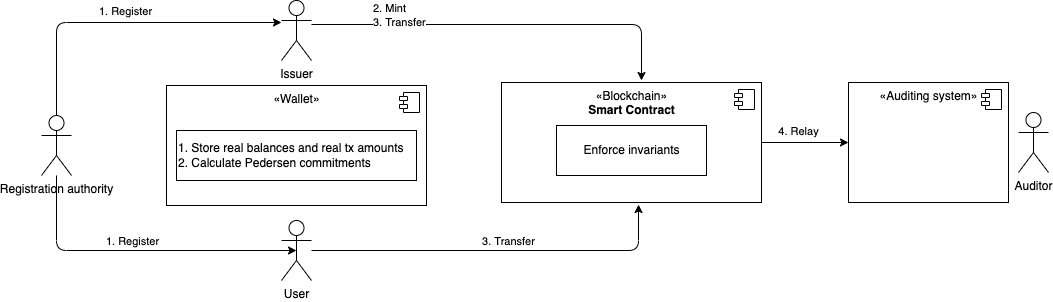

The diagram above was exported from draw.io. Its source (the exported page's mxGraphModel, read from the mxfile embedded in the PNG):
<mxGraphModel dx="2255" dy="667" grid="1" gridSize="10" guides="1" tooltips="1" connect="1" arrows="1" fold="1" page="1" pageScale="1" pageWidth="1169" pageHeight="827" math="0" shadow="0">
  <root>
    <mxCell id="0" />
    <mxCell id="1" parent="0" />
    <mxCell id="35" style="edgeStyle=orthogonalEdgeStyle;html=1;" parent="1" edge="1">
      <mxGeometry relative="1" as="geometry">
        <mxPoint x="270" y="64" as="sourcePoint" />
        <mxPoint x="600" y="120" as="targetPoint" />
      </mxGeometry>
    </mxCell>
    <mxCell id="36" value="2. Mint&lt;br&gt;3. Transfer" style="edgeLabel;html=1;align=left;verticalAlign=middle;resizable=0;points=[];" parent="35" vertex="1" connectable="0">
      <mxGeometry x="-0.0528" relative="1" as="geometry">
        <mxPoint x="-123" y="-10" as="offset" />
      </mxGeometry>
    </mxCell>
    <mxCell id="22" value="Issuer" style="shape=umlActor;verticalLabelPosition=bottom;verticalAlign=top;html=1;" parent="1" vertex="1">
      <mxGeometry x="240" y="40" width="30" height="60" as="geometry" />
    </mxCell>
    <mxCell id="25" value="«Wallet»&lt;br&gt;" style="html=1;dropTarget=0;verticalAlign=top;" parent="1" vertex="1">
      <mxGeometry x="125" y="125" width="260" height="120" as="geometry" />
    </mxCell>
    <mxCell id="26" value="" style="shape=module;jettyWidth=8;jettyHeight=4;" parent="25" vertex="1">
      <mxGeometry x="1" width="20" height="20" relative="1" as="geometry">
        <mxPoint x="-27" y="7" as="offset" />
      </mxGeometry>
    </mxCell>
    <mxCell id="32" value="1. Store real balances and real tx amounts&lt;br&gt;2. Calculate Pedersen commitments" style="html=1;align=left;" parent="1" vertex="1">
      <mxGeometry x="135" y="170" width="240" height="50" as="geometry" />
    </mxCell>
    <mxCell id="48" style="edgeStyle=orthogonalEdgeStyle;html=1;entryX=0;entryY=0.5;entryDx=0;entryDy=0;" parent="1" source="33" target="46" edge="1">
      <mxGeometry relative="1" as="geometry" />
    </mxCell>
    <mxCell id="50" value="4. Relay" style="edgeLabel;html=1;align=center;verticalAlign=middle;resizable=0;points=[];" parent="48" vertex="1" connectable="0">
      <mxGeometry x="-0.3429" y="-2" relative="1" as="geometry">
        <mxPoint x="7" y="-14" as="offset" />
      </mxGeometry>
    </mxCell>
    <mxCell id="33" value="«Blockchain»&lt;br&gt;&lt;b&gt;Smart Contract&lt;/b&gt;" style="html=1;dropTarget=0;verticalAlign=top;" parent="1" vertex="1">
      <mxGeometry x="460" y="122" width="260" height="120" as="geometry" />
    </mxCell>
    <mxCell id="34" value="" style="shape=module;jettyWidth=8;jettyHeight=4;" parent="33" vertex="1">
      <mxGeometry x="1" width="20" height="20" relative="1" as="geometry">
        <mxPoint x="-27" y="7" as="offset" />
      </mxGeometry>
    </mxCell>
    <mxCell id="38" style="edgeStyle=orthogonalEdgeStyle;html=1;entryX=0.527;entryY=1.017;entryDx=0;entryDy=0;entryPerimeter=0;" parent="1" source="37" target="33" edge="1">
      <mxGeometry relative="1" as="geometry" />
    </mxCell>
    <mxCell id="39" value="3. Transfer" style="edgeLabel;html=1;align=center;verticalAlign=middle;resizable=0;points=[];" parent="38" vertex="1" connectable="0">
      <mxGeometry x="-0.2697" y="1" relative="1" as="geometry">
        <mxPoint x="60" y="-9" as="offset" />
      </mxGeometry>
    </mxCell>
    <mxCell id="37" value="User" style="shape=umlActor;verticalLabelPosition=bottom;verticalAlign=top;html=1;" parent="1" vertex="1">
      <mxGeometry x="240" y="260" width="30" height="60" as="geometry" />
    </mxCell>
    <mxCell id="41" style="edgeStyle=orthogonalEdgeStyle;html=1;entryX=0;entryY=0.3333333333333333;entryDx=0;entryDy=0;entryPerimeter=0;" parent="1" edge="1">
      <mxGeometry relative="1" as="geometry">
        <mxPoint x="15" y="157" as="sourcePoint" />
        <mxPoint x="240" y="62" as="targetPoint" />
        <Array as="points">
          <mxPoint x="15" y="62" />
        </Array>
      </mxGeometry>
    </mxCell>
    <mxCell id="43" value="1. Register" style="edgeLabel;html=1;align=center;verticalAlign=middle;resizable=0;points=[];" parent="41" vertex="1" connectable="0">
      <mxGeometry x="0.0188" y="-1" relative="1" as="geometry">
        <mxPoint y="-13" as="offset" />
      </mxGeometry>
    </mxCell>
    <mxCell id="42" style="edgeStyle=orthogonalEdgeStyle;html=1;entryX=0.5;entryY=0.5;entryDx=0;entryDy=0;entryPerimeter=0;" parent="1" source="40" target="37" edge="1">
      <mxGeometry relative="1" as="geometry">
        <Array as="points">
          <mxPoint x="15" y="290" />
        </Array>
      </mxGeometry>
    </mxCell>
    <mxCell id="44" value="1. Register" style="edgeLabel;html=1;align=center;verticalAlign=middle;resizable=0;points=[];" parent="42" vertex="1" connectable="0">
      <mxGeometry x="0.0857" y="2" relative="1" as="geometry">
        <mxPoint x="-21" y="-8" as="offset" />
      </mxGeometry>
    </mxCell>
    <mxCell id="40" value="Registration authority" style="shape=umlActor;verticalLabelPosition=bottom;verticalAlign=top;html=1;" parent="1" vertex="1">
      <mxGeometry y="155" width="30" height="60" as="geometry" />
    </mxCell>
    <mxCell id="45" value="Enforce invariants" style="html=1;align=center;" parent="1" vertex="1">
      <mxGeometry x="515" y="165" width="150" height="50" as="geometry" />
    </mxCell>
    <mxCell id="46" value="«Auditing system»" style="html=1;dropTarget=0;verticalAlign=top;" parent="1" vertex="1">
      <mxGeometry x="807" y="122" width="160" height="120" as="geometry" />
    </mxCell>
    <mxCell id="47" value="" style="shape=module;jettyWidth=8;jettyHeight=4;" parent="46" vertex="1">
      <mxGeometry x="1" width="20" height="20" relative="1" as="geometry">
        <mxPoint x="-27" y="7" as="offset" />
      </mxGeometry>
    </mxCell>
    <mxCell id="49" value="Auditor" style="shape=umlActor;verticalLabelPosition=bottom;verticalAlign=top;html=1;" parent="1" vertex="1">
      <mxGeometry x="977" y="152" width="30" height="60" as="geometry" />
    </mxCell>
  </root>
</mxGraphModel>